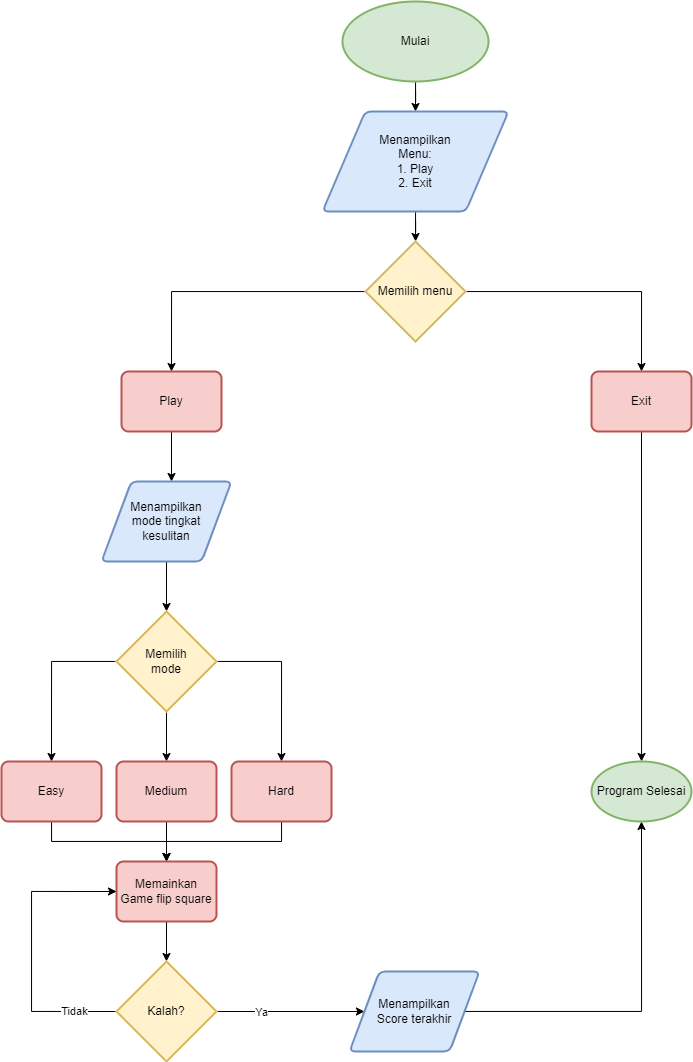

The diagram above was exported from draw.io. Its source (the exported page's mxGraphModel, read from the mxfile embedded in the PNG):
<mxGraphModel dx="1741" dy="507" grid="1" gridSize="10" guides="1" tooltips="1" connect="1" arrows="1" fold="1" page="1" pageScale="1" pageWidth="827" pageHeight="1169" background="#FFFFFF" math="0" shadow="0">
  <root>
    <mxCell id="WIyWlLk6GJQsqaUBKTNV-0" />
    <mxCell id="WIyWlLk6GJQsqaUBKTNV-1" parent="WIyWlLk6GJQsqaUBKTNV-0" />
    <mxCell id="bRrUkfWPBIzPNjtTECBE-3" style="edgeStyle=orthogonalEdgeStyle;rounded=0;orthogonalLoop=1;jettySize=auto;html=1;entryX=0.5;entryY=0;entryDx=0;entryDy=0;" parent="WIyWlLk6GJQsqaUBKTNV-1" source="bRrUkfWPBIzPNjtTECBE-1" target="bRrUkfWPBIzPNjtTECBE-2" edge="1">
      <mxGeometry relative="1" as="geometry" />
    </mxCell>
    <mxCell id="bRrUkfWPBIzPNjtTECBE-1" value="Mulai" style="strokeWidth=2;html=1;shape=mxgraph.flowchart.start_2;whiteSpace=wrap;fillColor=#d5e8d4;strokeColor=#82b366;" parent="WIyWlLk6GJQsqaUBKTNV-1" vertex="1">
      <mxGeometry x="341" y="80" width="146" height="80" as="geometry" />
    </mxCell>
    <mxCell id="bRrUkfWPBIzPNjtTECBE-6" style="edgeStyle=orthogonalEdgeStyle;rounded=0;orthogonalLoop=1;jettySize=auto;html=1;" parent="WIyWlLk6GJQsqaUBKTNV-1" source="bRrUkfWPBIzPNjtTECBE-2" target="bRrUkfWPBIzPNjtTECBE-5" edge="1">
      <mxGeometry relative="1" as="geometry" />
    </mxCell>
    <mxCell id="bRrUkfWPBIzPNjtTECBE-2" value="Menampilkan&lt;br&gt;Menu:&lt;br&gt;1. Play&lt;br&gt;2. Exit" style="shape=parallelogram;html=1;strokeWidth=2;perimeter=parallelogramPerimeter;whiteSpace=wrap;rounded=1;arcSize=12;size=0.23;fillColor=#dae8fc;strokeColor=#6c8ebf;" parent="WIyWlLk6GJQsqaUBKTNV-1" vertex="1">
      <mxGeometry x="321" y="190" width="186" height="100" as="geometry" />
    </mxCell>
    <mxCell id="bRrUkfWPBIzPNjtTECBE-10" style="edgeStyle=orthogonalEdgeStyle;rounded=0;orthogonalLoop=1;jettySize=auto;html=1;entryX=0.5;entryY=0;entryDx=0;entryDy=0;" parent="WIyWlLk6GJQsqaUBKTNV-1" source="bRrUkfWPBIzPNjtTECBE-5" target="bRrUkfWPBIzPNjtTECBE-8" edge="1">
      <mxGeometry relative="1" as="geometry" />
    </mxCell>
    <mxCell id="bRrUkfWPBIzPNjtTECBE-11" style="edgeStyle=orthogonalEdgeStyle;rounded=0;orthogonalLoop=1;jettySize=auto;html=1;entryX=0.5;entryY=0;entryDx=0;entryDy=0;" parent="WIyWlLk6GJQsqaUBKTNV-1" source="bRrUkfWPBIzPNjtTECBE-5" target="bRrUkfWPBIzPNjtTECBE-7" edge="1">
      <mxGeometry relative="1" as="geometry" />
    </mxCell>
    <mxCell id="bRrUkfWPBIzPNjtTECBE-5" value="Memilih menu" style="strokeWidth=2;html=1;shape=mxgraph.flowchart.decision;whiteSpace=wrap;fillColor=#fff2cc;strokeColor=#d6b656;" parent="WIyWlLk6GJQsqaUBKTNV-1" vertex="1">
      <mxGeometry x="364" y="320" width="100" height="100" as="geometry" />
    </mxCell>
    <mxCell id="bRrUkfWPBIzPNjtTECBE-13" style="edgeStyle=orthogonalEdgeStyle;rounded=0;orthogonalLoop=1;jettySize=auto;html=1;" parent="WIyWlLk6GJQsqaUBKTNV-1" source="bRrUkfWPBIzPNjtTECBE-7" edge="1">
      <mxGeometry relative="1" as="geometry">
        <mxPoint x="170" y="560" as="targetPoint" />
      </mxGeometry>
    </mxCell>
    <mxCell id="bRrUkfWPBIzPNjtTECBE-7" value="Play" style="rounded=1;whiteSpace=wrap;html=1;absoluteArcSize=1;arcSize=14;strokeWidth=2;fillColor=#f8cecc;strokeColor=#b85450;" parent="WIyWlLk6GJQsqaUBKTNV-1" vertex="1">
      <mxGeometry x="120" y="450" width="100" height="60" as="geometry" />
    </mxCell>
    <mxCell id="bRrUkfWPBIzPNjtTECBE-49" style="edgeStyle=orthogonalEdgeStyle;rounded=0;orthogonalLoop=1;jettySize=auto;html=1;entryX=0.5;entryY=0;entryDx=0;entryDy=0;entryPerimeter=0;exitX=0.5;exitY=1;exitDx=0;exitDy=0;" parent="WIyWlLk6GJQsqaUBKTNV-1" source="bRrUkfWPBIzPNjtTECBE-8" target="bRrUkfWPBIzPNjtTECBE-48" edge="1">
      <mxGeometry relative="1" as="geometry">
        <Array as="points">
          <mxPoint x="640" y="840" />
        </Array>
      </mxGeometry>
    </mxCell>
    <mxCell id="bRrUkfWPBIzPNjtTECBE-8" value="Exit" style="rounded=1;whiteSpace=wrap;html=1;absoluteArcSize=1;arcSize=14;strokeWidth=2;fillColor=#f8cecc;strokeColor=#b85450;" parent="WIyWlLk6GJQsqaUBKTNV-1" vertex="1">
      <mxGeometry x="590" y="450" width="100" height="60" as="geometry" />
    </mxCell>
    <mxCell id="bRrUkfWPBIzPNjtTECBE-17" value="" style="edgeStyle=orthogonalEdgeStyle;rounded=0;orthogonalLoop=1;jettySize=auto;html=1;entryX=0.5;entryY=0;entryDx=0;entryDy=0;entryPerimeter=0;" parent="WIyWlLk6GJQsqaUBKTNV-1" source="bRrUkfWPBIzPNjtTECBE-15" target="bRrUkfWPBIzPNjtTECBE-18" edge="1">
      <mxGeometry relative="1" as="geometry">
        <mxPoint x="165" y="720" as="targetPoint" />
      </mxGeometry>
    </mxCell>
    <mxCell id="bRrUkfWPBIzPNjtTECBE-15" value="Menampilkan&lt;br&gt;mode tingkat&lt;br&gt;kesulitan" style="shape=parallelogram;html=1;strokeWidth=2;perimeter=parallelogramPerimeter;whiteSpace=wrap;rounded=1;arcSize=12;size=0.23;fillColor=#dae8fc;strokeColor=#6c8ebf;" parent="WIyWlLk6GJQsqaUBKTNV-1" vertex="1">
      <mxGeometry x="100" y="560" width="130" height="80" as="geometry" />
    </mxCell>
    <mxCell id="bRrUkfWPBIzPNjtTECBE-23" style="edgeStyle=orthogonalEdgeStyle;rounded=0;orthogonalLoop=1;jettySize=auto;html=1;entryX=0.5;entryY=0;entryDx=0;entryDy=0;" parent="WIyWlLk6GJQsqaUBKTNV-1" source="bRrUkfWPBIzPNjtTECBE-18" target="bRrUkfWPBIzPNjtTECBE-20" edge="1">
      <mxGeometry relative="1" as="geometry" />
    </mxCell>
    <mxCell id="bRrUkfWPBIzPNjtTECBE-24" style="edgeStyle=orthogonalEdgeStyle;rounded=0;orthogonalLoop=1;jettySize=auto;html=1;entryX=0.5;entryY=0;entryDx=0;entryDy=0;" parent="WIyWlLk6GJQsqaUBKTNV-1" source="bRrUkfWPBIzPNjtTECBE-18" target="bRrUkfWPBIzPNjtTECBE-22" edge="1">
      <mxGeometry relative="1" as="geometry" />
    </mxCell>
    <mxCell id="bRrUkfWPBIzPNjtTECBE-25" style="edgeStyle=orthogonalEdgeStyle;rounded=0;orthogonalLoop=1;jettySize=auto;html=1;entryX=0.5;entryY=0;entryDx=0;entryDy=0;" parent="WIyWlLk6GJQsqaUBKTNV-1" source="bRrUkfWPBIzPNjtTECBE-18" target="bRrUkfWPBIzPNjtTECBE-21" edge="1">
      <mxGeometry relative="1" as="geometry" />
    </mxCell>
    <mxCell id="bRrUkfWPBIzPNjtTECBE-18" value="Memilih&lt;br&gt;mode" style="strokeWidth=2;html=1;shape=mxgraph.flowchart.decision;whiteSpace=wrap;fillColor=#fff2cc;strokeColor=#d6b656;" parent="WIyWlLk6GJQsqaUBKTNV-1" vertex="1">
      <mxGeometry x="115" y="690" width="100" height="100" as="geometry" />
    </mxCell>
    <mxCell id="bRrUkfWPBIzPNjtTECBE-27" style="edgeStyle=orthogonalEdgeStyle;rounded=0;orthogonalLoop=1;jettySize=auto;html=1;entryX=0.5;entryY=0;entryDx=0;entryDy=0;" parent="WIyWlLk6GJQsqaUBKTNV-1" source="bRrUkfWPBIzPNjtTECBE-20" edge="1">
      <mxGeometry relative="1" as="geometry">
        <mxPoint x="165" y="940" as="targetPoint" />
      </mxGeometry>
    </mxCell>
    <mxCell id="bRrUkfWPBIzPNjtTECBE-20" value="Medium" style="rounded=1;whiteSpace=wrap;html=1;absoluteArcSize=1;arcSize=14;strokeWidth=2;fillColor=#f8cecc;strokeColor=#b85450;" parent="WIyWlLk6GJQsqaUBKTNV-1" vertex="1">
      <mxGeometry x="115" y="840" width="100" height="60" as="geometry" />
    </mxCell>
    <mxCell id="wqZVVg09SvolcPsY0XGj-2" style="edgeStyle=orthogonalEdgeStyle;rounded=0;orthogonalLoop=1;jettySize=auto;html=1;entryX=0.5;entryY=0;entryDx=0;entryDy=0;" parent="WIyWlLk6GJQsqaUBKTNV-1" source="bRrUkfWPBIzPNjtTECBE-21" edge="1">
      <mxGeometry relative="1" as="geometry">
        <mxPoint x="165" y="940" as="targetPoint" />
        <Array as="points">
          <mxPoint x="280" y="920" />
          <mxPoint x="165" y="920" />
        </Array>
      </mxGeometry>
    </mxCell>
    <mxCell id="bRrUkfWPBIzPNjtTECBE-21" value="Hard" style="rounded=1;whiteSpace=wrap;html=1;absoluteArcSize=1;arcSize=14;strokeWidth=2;fillColor=#f8cecc;strokeColor=#b85450;" parent="WIyWlLk6GJQsqaUBKTNV-1" vertex="1">
      <mxGeometry x="230" y="840" width="100" height="60" as="geometry" />
    </mxCell>
    <mxCell id="wqZVVg09SvolcPsY0XGj-1" style="edgeStyle=orthogonalEdgeStyle;rounded=0;orthogonalLoop=1;jettySize=auto;html=1;" parent="WIyWlLk6GJQsqaUBKTNV-1" source="bRrUkfWPBIzPNjtTECBE-22" edge="1">
      <mxGeometry relative="1" as="geometry">
        <mxPoint x="165" y="940" as="targetPoint" />
        <Array as="points">
          <mxPoint x="50" y="920" />
          <mxPoint x="165" y="920" />
        </Array>
      </mxGeometry>
    </mxCell>
    <mxCell id="bRrUkfWPBIzPNjtTECBE-22" value="Easy" style="rounded=1;whiteSpace=wrap;html=1;absoluteArcSize=1;arcSize=14;strokeWidth=2;fillColor=#f8cecc;strokeColor=#b85450;" parent="WIyWlLk6GJQsqaUBKTNV-1" vertex="1">
      <mxGeometry y="840" width="100" height="60" as="geometry" />
    </mxCell>
    <mxCell id="bRrUkfWPBIzPNjtTECBE-31" style="edgeStyle=orthogonalEdgeStyle;rounded=0;orthogonalLoop=1;jettySize=auto;html=1;entryX=0.5;entryY=0;entryDx=0;entryDy=0;entryPerimeter=0;" parent="WIyWlLk6GJQsqaUBKTNV-1" source="bRrUkfWPBIzPNjtTECBE-29" target="bRrUkfWPBIzPNjtTECBE-30" edge="1">
      <mxGeometry relative="1" as="geometry" />
    </mxCell>
    <mxCell id="bRrUkfWPBIzPNjtTECBE-29" value="Memainkan&lt;br&gt;Game flip square" style="rounded=1;whiteSpace=wrap;html=1;absoluteArcSize=1;arcSize=14;strokeWidth=2;fillColor=#f8cecc;strokeColor=#b85450;" parent="WIyWlLk6GJQsqaUBKTNV-1" vertex="1">
      <mxGeometry x="115" y="940" width="100" height="60" as="geometry" />
    </mxCell>
    <mxCell id="bRrUkfWPBIzPNjtTECBE-32" style="edgeStyle=orthogonalEdgeStyle;rounded=0;orthogonalLoop=1;jettySize=auto;html=1;entryX=0;entryY=0.5;entryDx=0;entryDy=0;exitX=0;exitY=0.5;exitDx=0;exitDy=0;exitPerimeter=0;" parent="WIyWlLk6GJQsqaUBKTNV-1" source="bRrUkfWPBIzPNjtTECBE-30" target="bRrUkfWPBIzPNjtTECBE-29" edge="1">
      <mxGeometry relative="1" as="geometry">
        <Array as="points">
          <mxPoint x="30" y="1090" />
          <mxPoint x="30" y="970" />
        </Array>
      </mxGeometry>
    </mxCell>
    <mxCell id="wqZVVg09SvolcPsY0XGj-3" value="Tidak" style="edgeLabel;html=1;align=center;verticalAlign=middle;resizable=0;points=[];" parent="bRrUkfWPBIzPNjtTECBE-32" vertex="1" connectable="0">
      <mxGeometry x="-0.6067" y="2" relative="1" as="geometry">
        <mxPoint x="14" y="-2" as="offset" />
      </mxGeometry>
    </mxCell>
    <mxCell id="bRrUkfWPBIzPNjtTECBE-50" style="edgeStyle=orthogonalEdgeStyle;rounded=0;orthogonalLoop=1;jettySize=auto;html=1;entryX=0.5;entryY=1;entryDx=0;entryDy=0;entryPerimeter=0;startArrow=none;" parent="WIyWlLk6GJQsqaUBKTNV-1" source="V4EfbpyVWW0N3M5UNLwE-0" target="bRrUkfWPBIzPNjtTECBE-48" edge="1">
      <mxGeometry relative="1" as="geometry" />
    </mxCell>
    <mxCell id="V4EfbpyVWW0N3M5UNLwE-3" style="edgeStyle=orthogonalEdgeStyle;rounded=0;orthogonalLoop=1;jettySize=auto;html=1;entryX=0;entryY=0.5;entryDx=0;entryDy=0;" edge="1" parent="WIyWlLk6GJQsqaUBKTNV-1" source="bRrUkfWPBIzPNjtTECBE-30" target="V4EfbpyVWW0N3M5UNLwE-0">
      <mxGeometry relative="1" as="geometry" />
    </mxCell>
    <mxCell id="V4EfbpyVWW0N3M5UNLwE-4" value="Ya" style="edgeLabel;html=1;align=center;verticalAlign=middle;resizable=0;points=[];" vertex="1" connectable="0" parent="V4EfbpyVWW0N3M5UNLwE-3">
      <mxGeometry x="-0.3292" y="-1" relative="1" as="geometry">
        <mxPoint x="-5" y="-1" as="offset" />
      </mxGeometry>
    </mxCell>
    <mxCell id="bRrUkfWPBIzPNjtTECBE-30" value="Kalah?" style="strokeWidth=2;html=1;shape=mxgraph.flowchart.decision;whiteSpace=wrap;fillColor=#fff2cc;strokeColor=#d6b656;" parent="WIyWlLk6GJQsqaUBKTNV-1" vertex="1">
      <mxGeometry x="115" y="1040" width="100" height="100" as="geometry" />
    </mxCell>
    <mxCell id="bRrUkfWPBIzPNjtTECBE-48" value="Program Selesai" style="strokeWidth=2;html=1;shape=mxgraph.flowchart.start_1;whiteSpace=wrap;fillColor=#d5e8d4;strokeColor=#82b366;" parent="WIyWlLk6GJQsqaUBKTNV-1" vertex="1">
      <mxGeometry x="590" y="840" width="100" height="60" as="geometry" />
    </mxCell>
    <mxCell id="V4EfbpyVWW0N3M5UNLwE-0" value="Menampilkan&lt;br&gt;Score terakhir" style="shape=parallelogram;html=1;strokeWidth=2;perimeter=parallelogramPerimeter;whiteSpace=wrap;rounded=1;arcSize=12;size=0.23;fillColor=#dae8fc;strokeColor=#6c8ebf;" vertex="1" parent="WIyWlLk6GJQsqaUBKTNV-1">
      <mxGeometry x="348" y="1050" width="130" height="80" as="geometry" />
    </mxCell>
  </root>
</mxGraphModel>